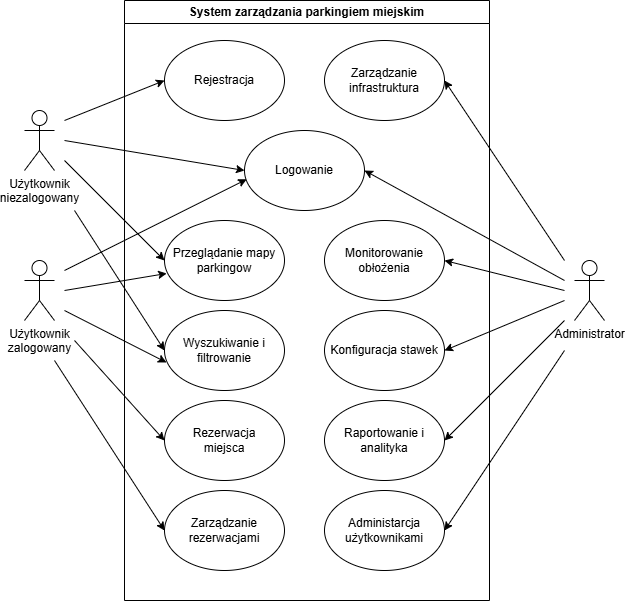

The diagram above was exported from draw.io. Its source (the exported page's mxGraphModel, read from the mxfile embedded in the PNG):
<mxGraphModel dx="1491" dy="685" grid="1" gridSize="10" guides="1" tooltips="1" connect="1" arrows="1" fold="1" page="1" pageScale="1" pageWidth="827" pageHeight="1169" math="0" shadow="0">
  <root>
    <mxCell id="0" />
    <mxCell id="1" parent="0" />
    <mxCell id="9gq7esXDxNHuax8EmIYB-1" parent="1" style="swimlane;whiteSpace=wrap;html=1;" value="System zarządzania parkingiem miejskim" vertex="1">
      <mxGeometry height="600" width="365" x="200" y="40" as="geometry" />
    </mxCell>
    <mxCell id="9gq7esXDxNHuax8EmIYB-9" parent="9gq7esXDxNHuax8EmIYB-1" style="ellipse;whiteSpace=wrap;html=1;" value="Przeglądanie mapy&lt;div&gt;parkingow&lt;/div&gt;" vertex="1">
      <mxGeometry height="80" width="120" x="40" y="220" as="geometry" />
    </mxCell>
    <mxCell id="9gq7esXDxNHuax8EmIYB-10" parent="9gq7esXDxNHuax8EmIYB-1" style="ellipse;whiteSpace=wrap;html=1;" value="Wyszukiwanie i filtrowanie" vertex="1">
      <mxGeometry height="80" width="120" x="40" y="310" as="geometry" />
    </mxCell>
    <mxCell id="9gq7esXDxNHuax8EmIYB-11" parent="9gq7esXDxNHuax8EmIYB-1" style="ellipse;whiteSpace=wrap;html=1;" value="Rejestracja" vertex="1">
      <mxGeometry height="80" width="120" x="40" y="40" as="geometry" />
    </mxCell>
    <mxCell id="9gq7esXDxNHuax8EmIYB-12" parent="9gq7esXDxNHuax8EmIYB-1" style="ellipse;whiteSpace=wrap;html=1;" value="Logowanie" vertex="1">
      <mxGeometry height="80" width="120" x="120" y="130" as="geometry" />
    </mxCell>
    <mxCell id="9gq7esXDxNHuax8EmIYB-13" parent="9gq7esXDxNHuax8EmIYB-1" style="ellipse;whiteSpace=wrap;html=1;" value="Rezerwacja&lt;div&gt;miejsca&lt;/div&gt;" vertex="1">
      <mxGeometry height="80" width="120" x="40" y="400" as="geometry" />
    </mxCell>
    <mxCell id="9gq7esXDxNHuax8EmIYB-14" parent="9gq7esXDxNHuax8EmIYB-1" style="ellipse;whiteSpace=wrap;html=1;" value="Zarządzanie rezerwacjami" vertex="1">
      <mxGeometry height="80" width="120" x="40" y="490" as="geometry" />
    </mxCell>
    <mxCell id="9gq7esXDxNHuax8EmIYB-15" parent="9gq7esXDxNHuax8EmIYB-1" style="ellipse;whiteSpace=wrap;html=1;" value="Zarządzanie infrastruktura" vertex="1">
      <mxGeometry height="80" width="120" x="200" y="40" as="geometry" />
    </mxCell>
    <mxCell id="9gq7esXDxNHuax8EmIYB-16" parent="9gq7esXDxNHuax8EmIYB-1" style="ellipse;whiteSpace=wrap;html=1;" value="Monitorowanie obłożenia" vertex="1">
      <mxGeometry height="80" width="120" x="200" y="220" as="geometry" />
    </mxCell>
    <mxCell id="9gq7esXDxNHuax8EmIYB-17" parent="9gq7esXDxNHuax8EmIYB-1" style="ellipse;whiteSpace=wrap;html=1;" value="Konfiguracja stawek" vertex="1">
      <mxGeometry height="80" width="120" x="200" y="310" as="geometry" />
    </mxCell>
    <mxCell id="9gq7esXDxNHuax8EmIYB-18" parent="9gq7esXDxNHuax8EmIYB-1" style="ellipse;whiteSpace=wrap;html=1;" value="Administarcja użytkownikami" vertex="1">
      <mxGeometry height="80" width="120" x="200" y="490" as="geometry" />
    </mxCell>
    <mxCell id="9gq7esXDxNHuax8EmIYB-19" parent="9gq7esXDxNHuax8EmIYB-1" style="ellipse;whiteSpace=wrap;html=1;" value="Raportowanie i analityka" vertex="1">
      <mxGeometry height="80" width="120" x="200" y="400" as="geometry" />
    </mxCell>
    <mxCell id="9gq7esXDxNHuax8EmIYB-2" parent="1" style="shape=umlActor;verticalLabelPosition=bottom;verticalAlign=top;html=1;outlineConnect=0;" value="Użytkownik&lt;div&gt;niezalogowany&lt;/div&gt;" vertex="1">
      <mxGeometry height="60" width="30" x="100" y="150" as="geometry" />
    </mxCell>
    <mxCell id="9gq7esXDxNHuax8EmIYB-3" parent="1" style="shape=umlActor;verticalLabelPosition=bottom;verticalAlign=top;html=1;outlineConnect=0;" value="Użytkownik&lt;div&gt;zalogowany&lt;/div&gt;" vertex="1">
      <mxGeometry height="60" width="30" x="100" y="300" as="geometry" />
    </mxCell>
    <mxCell id="9gq7esXDxNHuax8EmIYB-4" parent="1" style="shape=umlActor;verticalLabelPosition=bottom;verticalAlign=top;html=1;outlineConnect=0;" value="Administrator" vertex="1">
      <mxGeometry height="60" width="30" x="650" y="300" as="geometry" />
    </mxCell>
    <mxCell id="9gq7esXDxNHuax8EmIYB-25" edge="1" parent="1" style="endArrow=classic;html=1;rounded=0;entryX=1;entryY=0.5;entryDx=0;entryDy=0;" target="9gq7esXDxNHuax8EmIYB-19" value="">
      <mxGeometry height="50" relative="1" width="50" as="geometry">
        <mxPoint x="640" y="360" as="sourcePoint" />
        <mxPoint x="440" y="330" as="targetPoint" />
      </mxGeometry>
    </mxCell>
    <mxCell id="9gq7esXDxNHuax8EmIYB-27" edge="1" parent="1" style="endArrow=classic;html=1;rounded=0;entryX=0;entryY=0.5;entryDx=0;entryDy=0;" target="9gq7esXDxNHuax8EmIYB-11" value="">
      <mxGeometry height="50" relative="1" width="50" as="geometry">
        <mxPoint x="140" y="160" as="sourcePoint" />
        <mxPoint x="150" y="110" as="targetPoint" />
      </mxGeometry>
    </mxCell>
    <mxCell id="9gq7esXDxNHuax8EmIYB-28" edge="1" parent="1" style="endArrow=classic;html=1;rounded=0;entryX=0;entryY=0.5;entryDx=0;entryDy=0;" target="9gq7esXDxNHuax8EmIYB-12" value="">
      <mxGeometry height="50" relative="1" width="50" as="geometry">
        <mxPoint x="140" y="180" as="sourcePoint" />
        <mxPoint x="220" y="170" as="targetPoint" />
      </mxGeometry>
    </mxCell>
    <mxCell id="9gq7esXDxNHuax8EmIYB-29" edge="1" parent="1" style="endArrow=classic;html=1;rounded=0;entryX=0;entryY=0.5;entryDx=0;entryDy=0;" target="9gq7esXDxNHuax8EmIYB-9" value="">
      <mxGeometry height="50" relative="1" width="50" as="geometry">
        <mxPoint x="140" y="200" as="sourcePoint" />
        <mxPoint x="200" y="320" as="targetPoint" />
      </mxGeometry>
    </mxCell>
    <mxCell id="9gq7esXDxNHuax8EmIYB-30" edge="1" parent="1" style="endArrow=classic;html=1;rounded=0;entryX=0;entryY=0.5;entryDx=0;entryDy=0;" target="9gq7esXDxNHuax8EmIYB-10" value="">
      <mxGeometry height="50" relative="1" width="50" as="geometry">
        <mxPoint x="150" y="250" as="sourcePoint" />
        <mxPoint x="210" y="320" as="targetPoint" />
      </mxGeometry>
    </mxCell>
    <mxCell id="9gq7esXDxNHuax8EmIYB-31" edge="1" parent="1" style="endArrow=classic;html=1;rounded=0;entryX=0.018;entryY=0.61;entryDx=0;entryDy=0;entryPerimeter=0;" target="9gq7esXDxNHuax8EmIYB-12" value="">
      <mxGeometry height="50" relative="1" width="50" as="geometry">
        <mxPoint x="140" y="310" as="sourcePoint" />
        <mxPoint x="200" y="360" as="targetPoint" />
      </mxGeometry>
    </mxCell>
    <mxCell id="9gq7esXDxNHuax8EmIYB-32" edge="1" parent="1" style="endArrow=classic;html=1;rounded=0;entryX=0.018;entryY=0.662;entryDx=0;entryDy=0;entryPerimeter=0;" target="9gq7esXDxNHuax8EmIYB-9" value="">
      <mxGeometry height="50" relative="1" width="50" as="geometry">
        <mxPoint x="140" y="330" as="sourcePoint" />
        <mxPoint x="230" y="320" as="targetPoint" />
      </mxGeometry>
    </mxCell>
    <mxCell id="9gq7esXDxNHuax8EmIYB-33" edge="1" parent="1" style="endArrow=classic;html=1;rounded=0;" value="">
      <mxGeometry height="50" relative="1" width="50" as="geometry">
        <mxPoint x="140" y="350" as="sourcePoint" />
        <mxPoint x="242" y="402" as="targetPoint" />
      </mxGeometry>
    </mxCell>
    <mxCell id="9gq7esXDxNHuax8EmIYB-34" edge="1" parent="1" style="endArrow=classic;html=1;rounded=0;entryX=0;entryY=0.5;entryDx=0;entryDy=0;" target="9gq7esXDxNHuax8EmIYB-13" value="">
      <mxGeometry height="50" relative="1" width="50" as="geometry">
        <mxPoint x="150" y="380" as="sourcePoint" />
        <mxPoint x="220" y="450" as="targetPoint" />
      </mxGeometry>
    </mxCell>
    <mxCell id="9gq7esXDxNHuax8EmIYB-35" edge="1" parent="1" style="endArrow=classic;html=1;rounded=0;entryX=0;entryY=0.5;entryDx=0;entryDy=0;" target="9gq7esXDxNHuax8EmIYB-14" value="">
      <mxGeometry height="50" relative="1" width="50" as="geometry">
        <mxPoint x="130" y="400" as="sourcePoint" />
        <mxPoint x="180" y="490" as="targetPoint" />
      </mxGeometry>
    </mxCell>
    <mxCell id="9gq7esXDxNHuax8EmIYB-36" edge="1" parent="1" style="endArrow=classic;html=1;rounded=0;entryX=1;entryY=0.5;entryDx=0;entryDy=0;" target="9gq7esXDxNHuax8EmIYB-12" value="">
      <mxGeometry height="50" relative="1" width="50" as="geometry">
        <mxPoint x="640" y="320" as="sourcePoint" />
        <mxPoint x="680" y="360" as="targetPoint" />
      </mxGeometry>
    </mxCell>
    <mxCell id="9gq7esXDxNHuax8EmIYB-37" edge="1" parent="1" style="endArrow=classic;html=1;rounded=0;entryX=1;entryY=0.5;entryDx=0;entryDy=0;" target="9gq7esXDxNHuax8EmIYB-15" value="">
      <mxGeometry height="50" relative="1" width="50" as="geometry">
        <mxPoint x="640" y="300" as="sourcePoint" />
        <mxPoint x="640" y="250" as="targetPoint" />
      </mxGeometry>
    </mxCell>
    <mxCell id="9gq7esXDxNHuax8EmIYB-38" edge="1" parent="1" style="endArrow=classic;html=1;rounded=0;entryX=1;entryY=0.5;entryDx=0;entryDy=0;" target="9gq7esXDxNHuax8EmIYB-16" value="">
      <mxGeometry height="50" relative="1" width="50" as="geometry">
        <mxPoint x="640" y="330" as="sourcePoint" />
        <mxPoint x="620" y="330" as="targetPoint" />
      </mxGeometry>
    </mxCell>
    <mxCell id="9gq7esXDxNHuax8EmIYB-39" edge="1" parent="1" style="endArrow=classic;html=1;rounded=0;entryX=1;entryY=0.5;entryDx=0;entryDy=0;" target="9gq7esXDxNHuax8EmIYB-17" value="">
      <mxGeometry height="50" relative="1" width="50" as="geometry">
        <mxPoint x="640" y="340" as="sourcePoint" />
        <mxPoint x="600" y="400" as="targetPoint" />
      </mxGeometry>
    </mxCell>
    <mxCell id="9gq7esXDxNHuax8EmIYB-40" edge="1" parent="1" style="endArrow=classic;html=1;rounded=0;entryX=1;entryY=0.5;entryDx=0;entryDy=0;" target="9gq7esXDxNHuax8EmIYB-18" value="">
      <mxGeometry height="50" relative="1" width="50" as="geometry">
        <mxPoint x="640" y="390" as="sourcePoint" />
        <mxPoint x="670" y="410" as="targetPoint" />
      </mxGeometry>
    </mxCell>
  </root>
</mxGraphModel>